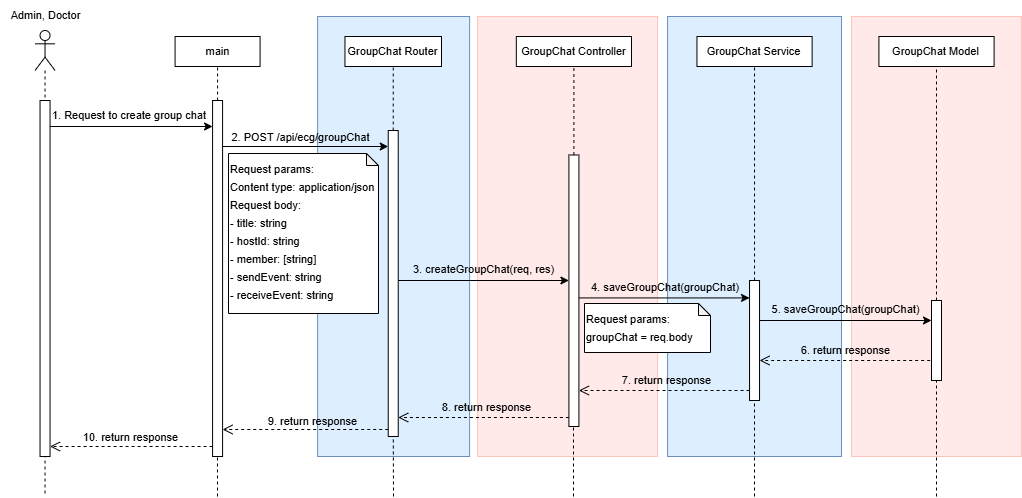

The diagram above was exported from draw.io. Its source (the exported page's mxGraphModel, read from the mxfile embedded in the PNG):
<mxGraphModel dx="626" dy="381" grid="0" gridSize="10" guides="1" tooltips="1" connect="1" arrows="1" fold="1" page="0" pageScale="1" pageWidth="827" pageHeight="1169" math="0" shadow="0">
  <root>
    <mxCell id="0" />
    <mxCell id="1" parent="0" />
    <mxCell id="2" value="" style="endArrow=none;dashed=1;html=1;rounded=0;fontSize=11;" edge="1" parent="1">
      <mxGeometry width="50" height="50" relative="1" as="geometry">
        <mxPoint x="1336" y="1040" as="sourcePoint" />
        <mxPoint x="1335.9" y="940" as="targetPoint" />
      </mxGeometry>
    </mxCell>
    <mxCell id="3" value="" style="rounded=0;whiteSpace=wrap;html=1;align=center;verticalAlign=top;fillColor=#DDEFFF;strokeColor=#6c8ebf;fontSize=11;" vertex="1" parent="1">
      <mxGeometry x="1436.1" y="560" width="152" height="440" as="geometry" />
    </mxCell>
    <mxCell id="4" value="" style="endArrow=none;dashed=1;html=1;rounded=0;fontSize=11;" edge="1" parent="1">
      <mxGeometry width="50" height="50" relative="1" as="geometry">
        <mxPoint x="1512" y="1040" as="sourcePoint" />
        <mxPoint x="1511.55" y="900" as="targetPoint" />
      </mxGeometry>
    </mxCell>
    <mxCell id="5" value="" style="rounded=0;whiteSpace=wrap;html=1;align=center;verticalAlign=top;fillColor=#FFE9E9;strokeColor=#FFC5BD;fontSize=11;" vertex="1" parent="1">
      <mxGeometry x="1970" y="560" width="170" height="440" as="geometry" />
    </mxCell>
    <mxCell id="6" value="" style="rounded=0;whiteSpace=wrap;html=1;align=center;verticalAlign=top;fillColor=#DDEFFF;strokeColor=#6c8ebf;fontSize=11;" vertex="1" parent="1">
      <mxGeometry x="1786.08" y="560" width="173.92" height="440" as="geometry" />
    </mxCell>
    <mxCell id="7" value="" style="rounded=0;whiteSpace=wrap;html=1;align=center;verticalAlign=top;fillColor=#FFE9E9;strokeColor=#FFC5BD;fontSize=11;" vertex="1" parent="1">
      <mxGeometry x="1596.08" y="560" width="180" height="440" as="geometry" />
    </mxCell>
    <mxCell id="8" value="GroupChat Router" style="rounded=0;whiteSpace=wrap;html=1;fontSize=11;" vertex="1" parent="1">
      <mxGeometry x="1463.46" y="580" width="96.53" height="30" as="geometry" />
    </mxCell>
    <mxCell id="9" value="GroupChat Controller" style="rounded=0;whiteSpace=wrap;html=1;fontSize=11;" vertex="1" parent="1">
      <mxGeometry x="1634.83" y="580" width="115.17" height="30" as="geometry" />
    </mxCell>
    <mxCell id="10" value="&lt;div&gt;&lt;br&gt;&lt;/div&gt;" style="shape=umlLifeline;perimeter=lifelinePerimeter;whiteSpace=wrap;html=1;container=1;dropTarget=0;collapsible=0;recursiveResize=0;outlineConnect=0;portConstraint=eastwest;newEdgeStyle={&quot;curved&quot;:0,&quot;rounded&quot;:0};participant=umlActor;fontSize=11;" vertex="1" parent="1">
      <mxGeometry x="1153.54" y="574" width="20" height="466" as="geometry" />
    </mxCell>
    <mxCell id="11" value="" style="html=1;points=[[0,0,0,0,5],[0,1,0,0,-5],[1,0,0,0,5],[1,1,0,0,-5]];perimeter=orthogonalPerimeter;outlineConnect=0;targetShapes=umlLifeline;portConstraint=eastwest;newEdgeStyle={&quot;curved&quot;:0,&quot;rounded&quot;:0};verticalAlign=middle;fontSize=11;" vertex="1" parent="1">
      <mxGeometry x="1331.08" y="644" width="10" height="356" as="geometry" />
    </mxCell>
    <mxCell id="12" value="main" style="rounded=0;whiteSpace=wrap;html=1;fontSize=11;" vertex="1" parent="1">
      <mxGeometry x="1293.58" y="580" width="85" height="30" as="geometry" />
    </mxCell>
    <mxCell id="13" value="" style="html=1;points=[[0,0,0,0,5],[0,1,0,0,-5],[1,0,0,0,5],[1,1,0,0,-5]];perimeter=orthogonalPerimeter;outlineConnect=0;targetShapes=umlLifeline;portConstraint=eastwest;newEdgeStyle={&quot;curved&quot;:0,&quot;rounded&quot;:0};fontSize=11;" vertex="1" parent="1">
      <mxGeometry x="1158.54" y="644" width="10" height="356" as="geometry" />
    </mxCell>
    <mxCell id="14" value="" style="endArrow=classic;html=1;rounded=0;fontSize=11;" edge="1" source="13" parent="1">
      <mxGeometry width="50" height="50" relative="1" as="geometry">
        <mxPoint x="1134.54" y="670" as="sourcePoint" />
        <mxPoint x="1331.08" y="670" as="targetPoint" />
      </mxGeometry>
    </mxCell>
    <mxCell id="15" value="" style="html=1;points=[[0,0,0,0,5],[0,1,0,0,-5],[1,0,0,0,5],[1,1,0,0,-5]];perimeter=orthogonalPerimeter;outlineConnect=0;targetShapes=umlLifeline;portConstraint=eastwest;newEdgeStyle={&quot;curved&quot;:0,&quot;rounded&quot;:0};fontSize=11;" vertex="1" parent="1">
      <mxGeometry x="1506.73" y="674" width="10" height="306" as="geometry" />
    </mxCell>
    <mxCell id="16" value="" style="endArrow=classic;html=1;rounded=0;fontSize=11;" edge="1" source="11" parent="1">
      <mxGeometry width="50" height="50" relative="1" as="geometry">
        <mxPoint x="1356.08" y="690" as="sourcePoint" />
        <mxPoint x="1506.73" y="690" as="targetPoint" />
      </mxGeometry>
    </mxCell>
    <mxCell id="17" value="" style="html=1;points=[[0,0,0,0,5],[0,1,0,0,-5],[1,0,0,0,5],[1,1,0,0,-5]];perimeter=orthogonalPerimeter;outlineConnect=0;targetShapes=umlLifeline;portConstraint=eastwest;newEdgeStyle={&quot;curved&quot;:0,&quot;rounded&quot;:0};fontSize=11;" vertex="1" parent="1">
      <mxGeometry x="1687.41" y="698.5" width="10" height="271.5" as="geometry" />
    </mxCell>
    <mxCell id="18" value="" style="endArrow=classic;html=1;rounded=0;fontSize=11;" edge="1" parent="1">
      <mxGeometry width="50" height="50" relative="1" as="geometry">
        <mxPoint x="1516.73" y="824" as="sourcePoint" />
        <mxPoint x="1687.4099999999999" y="824" as="targetPoint" />
      </mxGeometry>
    </mxCell>
    <mxCell id="19" value="3. createGroupChat(req, res)" style="text;whiteSpace=wrap;fontSize=11;" vertex="1" parent="1">
      <mxGeometry x="1530" y="800" width="150" height="22" as="geometry" />
    </mxCell>
    <mxCell id="20" value="" style="endArrow=classic;html=1;rounded=0;fontSize=11;" edge="1" target="35" parent="1">
      <mxGeometry width="50" height="50" relative="1" as="geometry">
        <mxPoint x="1697.41" y="841.43" as="sourcePoint" />
        <mxPoint x="2016.5" y="841.4299999999998" as="targetPoint" />
      </mxGeometry>
    </mxCell>
    <mxCell id="21" value="" style="html=1;verticalAlign=bottom;endArrow=open;dashed=1;endSize=8;curved=0;rounded=0;fontSize=11;" edge="1" parent="1">
      <mxGeometry relative="1" as="geometry">
        <mxPoint x="2048.6699999999996" y="904" as="sourcePoint" />
        <mxPoint x="1878.04" y="904" as="targetPoint" />
      </mxGeometry>
    </mxCell>
    <mxCell id="22" value="" style="html=1;verticalAlign=bottom;endArrow=open;dashed=1;endSize=8;curved=0;rounded=0;fontSize=11;" edge="1" parent="1">
      <mxGeometry relative="1" as="geometry">
        <mxPoint x="1687.4099999999999" y="961.0000000000002" as="sourcePoint" />
        <mxPoint x="1516.73" y="961.0000000000002" as="targetPoint" />
      </mxGeometry>
    </mxCell>
    <mxCell id="23" value="1. Request to create group chat&amp;nbsp;" style="text;html=1;align=center;verticalAlign=middle;resizable=0;points=[];autosize=1;strokeColor=none;fillColor=none;fontSize=11;" vertex="1" parent="1">
      <mxGeometry x="1158.54" y="644" width="180" height="30" as="geometry" />
    </mxCell>
    <mxCell id="24" value="2. POST /api/ecg/groupChat" style="text;html=1;align=center;verticalAlign=middle;resizable=0;points=[];autosize=1;strokeColor=none;fillColor=none;fontSize=11;" vertex="1" parent="1">
      <mxGeometry x="1341" y="668" width="156" height="25" as="geometry" />
    </mxCell>
    <mxCell id="25" value="" style="html=1;verticalAlign=bottom;endArrow=open;dashed=1;endSize=8;curved=0;rounded=0;fontSize=11;" edge="1" parent="1">
      <mxGeometry relative="1" as="geometry">
        <mxPoint x="1506.73" y="973" as="sourcePoint" />
        <mxPoint x="1341.08" y="973" as="targetPoint" />
      </mxGeometry>
    </mxCell>
    <mxCell id="26" value="" style="html=1;verticalAlign=bottom;endArrow=open;dashed=1;endSize=8;curved=0;rounded=0;fontSize=11;" edge="1" parent="1">
      <mxGeometry relative="1" as="geometry">
        <mxPoint x="1331.0800000000002" y="990" as="sourcePoint" />
        <mxPoint x="1168.54" y="990" as="targetPoint" />
      </mxGeometry>
    </mxCell>
    <mxCell id="27" value="8. return response" style="text;html=1;align=center;verticalAlign=middle;resizable=0;points=[];autosize=1;strokeColor=none;fillColor=none;fontSize=11;" vertex="1" parent="1">
      <mxGeometry x="1550" y="936" width="110" height="30" as="geometry" />
    </mxCell>
    <mxCell id="28" value="9. return response" style="text;html=1;align=center;verticalAlign=middle;resizable=0;points=[];autosize=1;strokeColor=none;fillColor=none;fontSize=11;" vertex="1" parent="1">
      <mxGeometry x="1375.73" y="950" width="110" height="30" as="geometry" />
    </mxCell>
    <mxCell id="29" value="10. return response" style="text;html=1;align=center;verticalAlign=middle;resizable=0;points=[];autosize=1;strokeColor=none;fillColor=none;fontSize=11;" vertex="1" parent="1">
      <mxGeometry x="1188.54" y="966" width="120" height="30" as="geometry" />
    </mxCell>
    <mxCell id="30" value="" style="endArrow=none;dashed=1;html=1;rounded=0;fontSize=11;" edge="1" source="11" target="12" parent="1">
      <mxGeometry width="50" height="50" relative="1" as="geometry">
        <mxPoint x="1243.58" y="825" as="sourcePoint" />
        <mxPoint x="1293.58" y="775" as="targetPoint" />
      </mxGeometry>
    </mxCell>
    <mxCell id="31" value="" style="endArrow=none;dashed=1;html=1;rounded=0;fontSize=11;" edge="1" source="15" target="8" parent="1">
      <mxGeometry width="50" height="50" relative="1" as="geometry">
        <mxPoint x="1361" y="654" as="sourcePoint" />
        <mxPoint x="1361" y="634" as="targetPoint" />
      </mxGeometry>
    </mxCell>
    <mxCell id="32" value="" style="endArrow=none;dashed=1;html=1;rounded=0;fontSize=11;" edge="1" source="17" target="9" parent="1">
      <mxGeometry width="50" height="50" relative="1" as="geometry">
        <mxPoint x="1692.23405" y="698.5000000000001" as="sourcePoint" />
        <mxPoint x="1692.23405" y="624.4" as="targetPoint" />
      </mxGeometry>
    </mxCell>
    <mxCell id="33" value="" style="endArrow=none;dashed=1;html=1;rounded=0;fontSize=11;" edge="1" target="17" parent="1">
      <mxGeometry width="50" height="50" relative="1" as="geometry">
        <mxPoint x="1692" y="1040" as="sourcePoint" />
        <mxPoint x="1692.23" y="860" as="targetPoint" />
      </mxGeometry>
    </mxCell>
    <mxCell id="34" value="Admin, Doctor" style="text;html=1;align=center;verticalAlign=middle;resizable=0;points=[];autosize=1;strokeColor=none;fillColor=none;fontSize=11;" vertex="1" parent="1">
      <mxGeometry x="1118.54" y="544" width="90" height="30" as="geometry" />
    </mxCell>
    <mxCell id="35" value="" style="html=1;points=[[0,0,0,0,5],[0,1,0,0,-5],[1,0,0,0,5],[1,1,0,0,-5]];perimeter=orthogonalPerimeter;outlineConnect=0;targetShapes=umlLifeline;portConstraint=eastwest;newEdgeStyle={&quot;curved&quot;:0,&quot;rounded&quot;:0};fontSize=11;" vertex="1" parent="1">
      <mxGeometry x="1868.04" y="824" width="10" height="120" as="geometry" />
    </mxCell>
    <mxCell id="36" value="" style="html=1;points=[[0,0,0,0,5],[0,1,0,0,-5],[1,0,0,0,5],[1,1,0,0,-5]];perimeter=orthogonalPerimeter;outlineConnect=0;targetShapes=umlLifeline;portConstraint=eastwest;newEdgeStyle={&quot;curved&quot;:0,&quot;rounded&quot;:0};fontSize=11;" vertex="1" parent="1">
      <mxGeometry x="2050" y="844" width="10" height="80" as="geometry" />
    </mxCell>
    <mxCell id="37" value="" style="endArrow=classic;html=1;rounded=0;fontSize=11;" edge="1" parent="1">
      <mxGeometry width="50" height="50" relative="1" as="geometry">
        <mxPoint x="1878.0399999999997" y="864" as="sourcePoint" />
        <mxPoint x="2050" y="864" as="targetPoint" />
      </mxGeometry>
    </mxCell>
    <mxCell id="38" value="" style="html=1;verticalAlign=bottom;endArrow=open;dashed=1;endSize=8;curved=0;rounded=0;fontSize=11;" edge="1" parent="1">
      <mxGeometry relative="1" as="geometry">
        <mxPoint x="1868.0399999999995" y="934" as="sourcePoint" />
        <mxPoint x="1697.4099999999999" y="934" as="targetPoint" />
      </mxGeometry>
    </mxCell>
    <mxCell id="39" value="&lt;font style=&quot;font-size: 11px;&quot;&gt;5. saveGroupChat(groupChat)&lt;/font&gt;" style="text;html=1;align=center;verticalAlign=middle;resizable=0;points=[];autosize=1;strokeColor=none;fillColor=none;" vertex="1" parent="1">
      <mxGeometry x="1881" y="840" width="166" height="26" as="geometry" />
    </mxCell>
    <mxCell id="40" value="4. saveGroupChat(groupChat)" style="text;whiteSpace=wrap;fontSize=11;" vertex="1" parent="1">
      <mxGeometry x="1708" y="818" width="196" height="22" as="geometry" />
    </mxCell>
    <mxCell id="41" value="6. return response" style="text;html=1;align=center;verticalAlign=middle;resizable=0;points=[];autosize=1;strokeColor=none;fillColor=none;fontSize=11;" vertex="1" parent="1">
      <mxGeometry x="1909" y="879" width="110" height="30" as="geometry" />
    </mxCell>
    <mxCell id="42" value="7. return response" style="text;html=1;align=center;verticalAlign=middle;resizable=0;points=[];autosize=1;strokeColor=none;fillColor=none;fontSize=11;" vertex="1" parent="1">
      <mxGeometry x="1730" y="909" width="110" height="30" as="geometry" />
    </mxCell>
    <mxCell id="43" value="" style="endArrow=none;dashed=1;html=1;rounded=0;fontSize=11;" edge="1" target="35" parent="1">
      <mxGeometry width="50" height="50" relative="1" as="geometry">
        <mxPoint x="1873" y="1040" as="sourcePoint" />
        <mxPoint x="1872.7" y="860" as="targetPoint" />
      </mxGeometry>
    </mxCell>
    <mxCell id="44" value="GroupChat&amp;nbsp;Service" style="rounded=0;whiteSpace=wrap;html=1;fontSize=11;" vertex="1" parent="1">
      <mxGeometry x="1815.46" y="580" width="115.17" height="30" as="geometry" />
    </mxCell>
    <mxCell id="45" value="GroupChat&amp;nbsp;Model" style="rounded=0;whiteSpace=wrap;html=1;fontSize=11;" vertex="1" parent="1">
      <mxGeometry x="1997.42" y="580" width="115.17" height="30" as="geometry" />
    </mxCell>
    <mxCell id="46" value="" style="endArrow=none;dashed=1;html=1;rounded=0;fontSize=11;" edge="1" source="35" target="44" parent="1">
      <mxGeometry width="50" height="50" relative="1" as="geometry">
        <mxPoint x="1872.81" y="710" as="sourcePoint" />
        <mxPoint x="1872.81" y="636" as="targetPoint" />
      </mxGeometry>
    </mxCell>
    <mxCell id="47" value="" style="endArrow=none;dashed=1;html=1;rounded=0;fontSize=11;" edge="1" source="36" target="45" parent="1">
      <mxGeometry width="50" height="50" relative="1" as="geometry">
        <mxPoint x="2054.77" y="724" as="sourcePoint" />
        <mxPoint x="2054.77" y="650" as="targetPoint" />
      </mxGeometry>
    </mxCell>
    <mxCell id="48" value="" style="endArrow=none;dashed=1;html=1;rounded=0;fontSize=11;" edge="1" target="36" parent="1">
      <mxGeometry width="50" height="50" relative="1" as="geometry">
        <mxPoint x="2055" y="1040" as="sourcePoint" />
        <mxPoint x="2054.96" y="830" as="targetPoint" />
      </mxGeometry>
    </mxCell>
    <mxCell id="49" value="&lt;div style=&quot;line-height: 18px;&quot;&gt;&lt;font style=&quot;font-size: 11px;&quot;&gt;Request params:&lt;/font&gt;&lt;/div&gt;&lt;div style=&quot;line-height: 18px;&quot;&gt;&lt;font style=&quot;font-size: 11px;&quot;&gt;Content type: application/json&lt;/font&gt;&lt;/div&gt;&lt;div style=&quot;line-height: 18px;&quot;&gt;&lt;font style=&quot;font-size: 11px;&quot;&gt;Request body:&lt;/font&gt;&lt;/div&gt;&lt;div style=&quot;line-height: 18px;&quot;&gt;&lt;font style=&quot;font-size: 11px;&quot;&gt;- title: string&lt;/font&gt;&lt;/div&gt;&lt;div style=&quot;line-height: 18px;&quot;&gt;&lt;font style=&quot;font-size: 11px;&quot;&gt;- hostId: string&lt;/font&gt;&lt;/div&gt;&lt;div style=&quot;line-height: 18px;&quot;&gt;&lt;font style=&quot;font-size: 11px;&quot;&gt;- member: [string]&lt;/font&gt;&lt;/div&gt;&lt;div style=&quot;line-height: 18px;&quot;&gt;&lt;font style=&quot;font-size: 11px;&quot;&gt;- sendEvent: string&lt;/font&gt;&lt;/div&gt;&lt;div style=&quot;line-height: 18px;&quot;&gt;&lt;font style=&quot;font-size: 11px;&quot;&gt;- receiveEvent: string&lt;/font&gt;&lt;/div&gt;" style="shape=note;whiteSpace=wrap;html=1;backgroundOutline=1;darkOpacity=0.05;verticalAlign=top;align=left;size=12;" vertex="1" parent="1">
      <mxGeometry x="1347" y="697" width="150" height="160" as="geometry" />
    </mxCell>
    <mxCell id="50" value="&lt;div style=&quot;line-height: 18px;&quot;&gt;&lt;font style=&quot;font-size: 11px;&quot;&gt;Request params:&lt;/font&gt;&lt;/div&gt;&lt;div style=&quot;line-height: 18px;&quot;&gt;&lt;font style=&quot;font-size: 11px;&quot;&gt;groupChat = req.body&lt;/font&gt;&lt;/div&gt;" style="shape=note;whiteSpace=wrap;html=1;backgroundOutline=1;darkOpacity=0.05;verticalAlign=top;align=left;size=12;" vertex="1" parent="1">
      <mxGeometry x="1703" y="847" width="126" height="49" as="geometry" />
    </mxCell>
  </root>
</mxGraphModel>